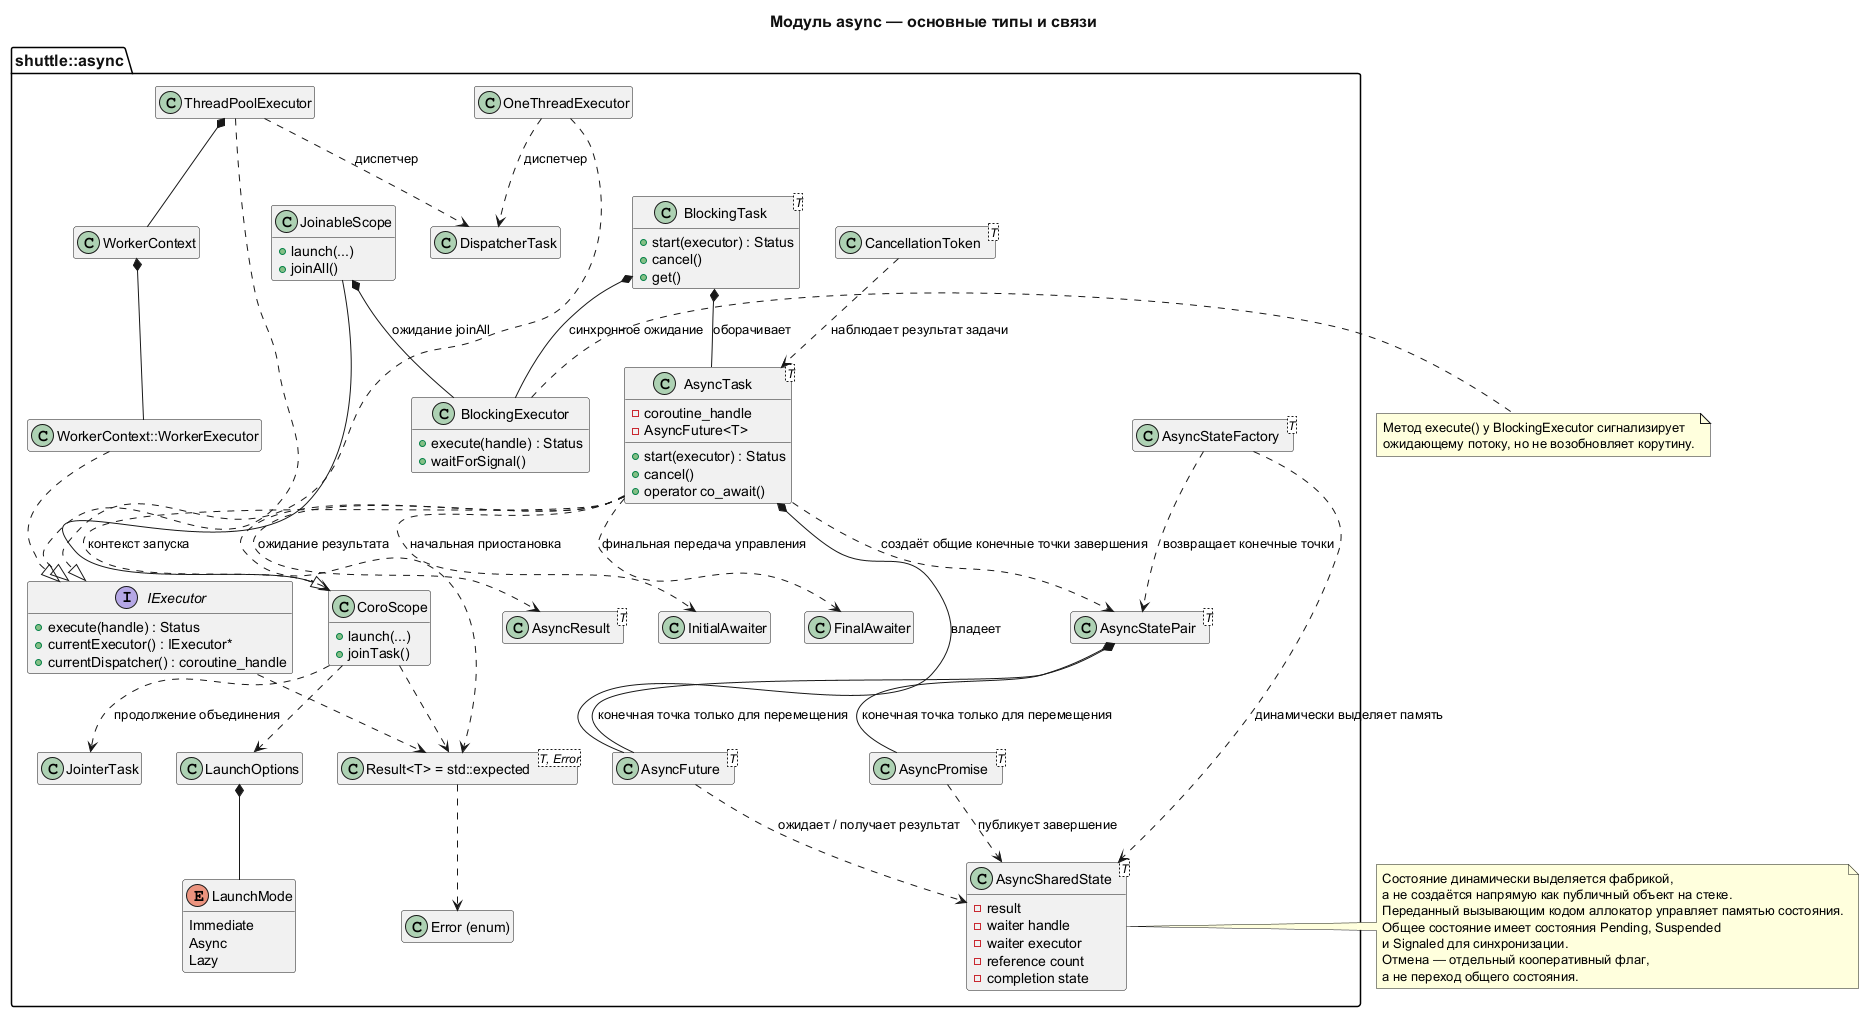

The diagram above was rendered by PlantUML. Its source (embedded in the PNG):
@startuml
title Модуль async — основные типы и связи
<style>
document {
  BackgroundColor #FFFFFF
}
title {
  FontSize 16
  FontColor #111111
}
</style>
hide empty members

package "shuttle::async" {
  interface IExecutor {
    +execute(handle) : Status
    +currentExecutor() : IExecutor*
    +currentDispatcher() : coroutine_handle
  }

  class ThreadPoolExecutor
  class OneThreadExecutor
  class WorkerContext
  class "WorkerContext::WorkerExecutor" as WorkerExecutor
  class DispatcherTask

  class "AsyncTask<T>" as AsyncTask {
    -coroutine_handle
    -AsyncFuture<T>
    +start(executor) : Status
    +cancel()
    +operator co_await()
  }
  class "AsyncSharedState<T>" as SharedState {
    -result
    -waiter handle
    -waiter executor
    -reference count
    -completion state
  }
  class "AsyncFuture<T>" as AsyncFuture
  class "AsyncPromise<T>" as AsyncPromise
  class "AsyncStatePair<T>" as AsyncStatePair
  class "AsyncStateFactory<T>" as AsyncStateFactory
  class "AsyncResult<T>" as AsyncResult
  class "CancellationToken<T>" as CancellationToken
  class "BlockingTask<T>" as BlockingTask {
    +start(executor) : Status
    +cancel()
    +get()
  }
  class BlockingExecutor {
    +execute(handle) : Status
    +waitForSignal()
  }

  class CoroScope {
    +launch(...)
    +joinTask()
  }
  class JoinableScope {
    +launch(...)
    +joinAll()
  }
  class JointerTask
  class InitialAwaiter
  class FinalAwaiter
  class "Result<T> = std::expected<T, Error>" as Result
  class "Error (enum)" as Error
  class LaunchOptions
  enum LaunchMode {
    Immediate
    Async
    Lazy
  }

  ThreadPoolExecutor ..|> IExecutor
  OneThreadExecutor ..|> IExecutor
  WorkerExecutor ..|> IExecutor
  WorkerContext *-- WorkerExecutor
  ThreadPoolExecutor *-- WorkerContext
  ThreadPoolExecutor ..> DispatcherTask : диспетчер
  OneThreadExecutor ..> DispatcherTask : диспетчер

  AsyncTask *-- AsyncFuture : владеет
  AsyncTask ..> AsyncStatePair : создаёт общие конечные точки завершения
  AsyncStatePair *-- AsyncPromise : конечная точка только для перемещения
  AsyncStatePair *-- AsyncFuture : конечная точка только для перемещения
  AsyncStateFactory ..> SharedState : динамически выделяет память
  AsyncStateFactory ..> AsyncStatePair : возвращает конечные точки
  AsyncPromise ..> SharedState : публикует завершение
  AsyncFuture ..> SharedState : ожидает / получает результат
  AsyncTask ..> InitialAwaiter : начальная приостановка
  AsyncTask ..> FinalAwaiter : финальная передача управления
  AsyncTask ..> CoroScope : контекст запуска
  AsyncTask ..> AsyncResult : ожидание результата
  CancellationToken ..> AsyncTask : наблюдает результат задачи
  BlockingTask *-- AsyncTask : оборачивает
  BlockingTask *-- BlockingExecutor : синхронное ожидание

  JoinableScope --|> CoroScope
  JoinableScope *-- BlockingExecutor : ожидание joinAll
  CoroScope ..> JointerTask : продолжение объединения

  IExecutor ..> Result
  AsyncTask ..> Result
  CoroScope ..> Result
  Result ..> Error
  CoroScope ..> LaunchOptions
  LaunchOptions *-- LaunchMode
}

note right of SharedState
  Состояние динамически выделяется фабрикой,
  а не создаётся напрямую как публичный объект на стеке.
  Переданный вызывающим кодом аллокатор управляет памятью состояния.
  Общее состояние имеет состояния Pending, Suspended
  и Signaled для синхронизации.
  Отмена — отдельный кооперативный флаг,
  а не переход общего состояния.
end note

note right of BlockingExecutor
  Метод execute() у BlockingExecutor сигнализирует
  ожидающему потоку, но не возобновляет корутину.
end note
@enduml